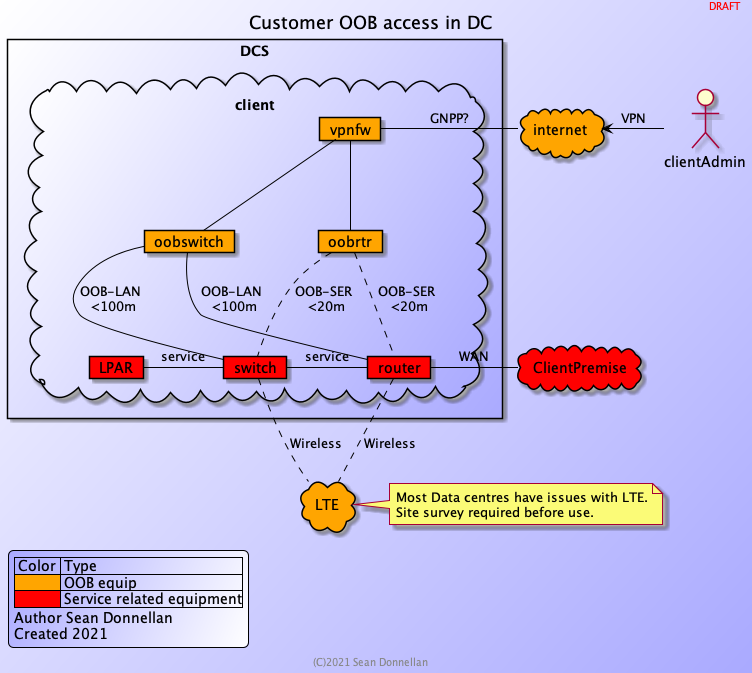

The diagram above was rendered by PlantUML. Its source (embedded in the PNG):
@startuml
title Customer OOB access in DC
footer (C)2021 Sean Donnellan
header <font color=red>DRAFT</font>
skinparam BackgroundColor #fff/aaf
skinparam ArrowColor #black
skinparam UsecaseBackgroundColor #aaf
skinparam UsecaseBorderColor #black
skinparam LegendBackgroundColor #aaf/fff
legend left
| Color | Type |
|<#orange>| OOB equip |
|<#red>| Service related equipment|
Author Sean Donnellan
Created 2021
endlegend
rectangle DCS {
    cloud client{
        card router #red
        card switch #red
        card oobswitch #orange
        card oobrtr #orange
        card vpnfw #orange
        card LPAR #red
        LPAR - switch :service
        switch - router :service
        oobswitch -- switch :OOB-LAN \n<100m
        oobswitch -- router :OOB-LAN \n<100m
        oobrtr -. switch :OOB-SER \n<20m
        oobrtr -. router :OOB-SER \n<20m
        vpnfw -- oobrtr
        vpnfw -- oobswitch
    }
}
cloud internet #orange
cloud ClientPremise #red
actor clientAdmin
cloud LTE #orange
router - ClientPremise : WAN
vpnfw - internet :GNPP?
internet <- clientAdmin :VPN
switch -. LTE :Wireless
router -. LTE :Wireless
note right of LTE
Most Data centres have issues with LTE.
Site survey required before use.
endnote
@enduml